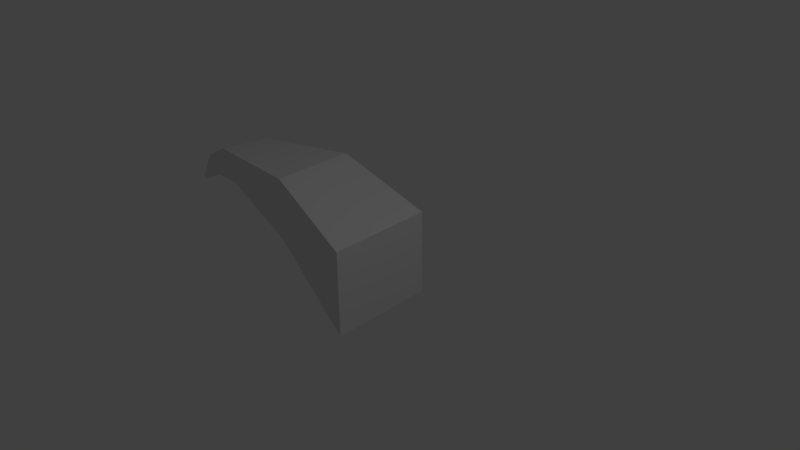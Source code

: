 # Source: rulo.blend  (saved by Blender 2.70.0; exported with 4.5.12 LTS)
import bpy
from mathutils import Matrix  # noqa: F401  (used for matrix-valued properties, if any)

bpy.ops.wm.read_factory_settings(use_empty=True)
scene = bpy.context.scene
scene.name = 'Scene'

# ---- collections
col_collection_1 = bpy.data.collections.new('Collection 1'); scene.collection.children.link(col_collection_1)

# ---- world
world_world = bpy.data.worlds.new('World'); scene.world = world_world
world_world.color = (0.05088, 0.05088, 0.05088)
world_world.use_sun_shadow = False
world_world.sun_shadow_jitter_overblur = 0.0
world_world.cycles.sampling_method = 'MANUAL'
world_world.cycles.sample_map_resolution = 256

# ---- cameras
cam_camera = bpy.data.cameras.new('Camera')
cam_camera.clip_end = 100.0
cam_camera.lens = 35.0
cam_camera.sensor_width = 32.0
cam_camera.sensor_height = 18.0
cam_camera.ortho_scale = 7.314
cam_camera.dof.focus_distance = 0.0
cam_camera.dof.aperture_fstop = 128.0

# ---- lights
light_lamp = bpy.data.lights.new('Lamp', 'POINT')
light_lamp.transmission_factor = 0.0
light_lamp.cutoff_distance = 30.0
light_lamp.energy = 100.0
light_lamp.shadow_buffer_clip_start = 1.001
light_lamp.shadow_soft_size = 0.1
light_lamp.shadow_maximum_resolution = 0.006
light_lamp.use_absolute_resolution = True
light_lamp.cycles.use_multiple_importance_sampling = False

# ---- meshes
me_cube_001 = bpy.data.meshes.new('Cube.001')
me_cube_001.from_pydata([(-2.856, -0.09816, -0.2915), (-2.832, 0.1542, -0.2931), (1.09, 0.7992, -1.052), (1.21, -0.7687, -1.027), (-2.901, -0.09816, -0.2534), (-2.878, 0.1542, -0.2549), (1.09, 0.7992, 0.1601), (1.21, -0.7687, 0.1853), (-0.2258, 0.6237, 0.6688), (-0.2507, 0.6237, -0.2038), (-0.1054, -0.6103, 0.694), (-0.1303, -0.6103, -0.1786), (-1.509, 0.3165, 0.122), (-1.753, -0.3967, 0.5963), (-1.733, 0.3165, 0.5712), (-1.529, -0.3967, 0.1472), (-2.295, 0.1869, -0.03791), (-2.469, -0.2067, 0.2428), (-2.448, 0.1869, 0.2177), (-2.316, -0.2067, -0.01277)], [], [(4, 5, 1, 0), (8, 6, 2, 9), (6, 7, 3, 2), (17, 4, 0, 19), (11, 9, 2, 3), (17, 18, 5, 4), (14, 8, 9, 12), (7, 10, 11, 3), (15, 12, 9, 11), (7, 6, 8, 10), (10, 13, 15, 11), (10, 8, 14, 13), (18, 14, 12, 16), (19, 16, 12, 15), (13, 17, 19, 15), (13, 14, 18, 17), (5, 18, 16, 1), (0, 1, 16, 19)])
me_cube_001.use_remesh_preserve_volume = False
me_cube_001.use_remesh_preserve_attributes = False
me_cube_001.use_mirror_vertex_groups = False
me_cube_001.update()

# ---- objects
ob_cube = bpy.data.objects.new('Cube', me_cube_001)
ob_lamp = bpy.data.objects.new('Lamp', light_lamp)
ob_camera = bpy.data.objects.new('Camera', cam_camera)

# ---- transforms, parenting, visibility, modifiers, constraints
ob_cube.location = (-1.052, 0.03741, 0.1735)
ob_cube.lineart.crease_threshold = 0.0
ob_lamp.location = (4.076, 1.005, 5.904)
ob_lamp.rotation_euler = (0.6503, 0.05522, 1.866)
ob_lamp.lock_rotations_4d = False
ob_lamp.empty_display_type = 'ARROWS'
ob_lamp.color = (0.0, 0.0, 0.0, 0.0)
ob_lamp.lineart.crease_threshold = 0.0
ob_camera.location = (7.481, -6.508, 5.344)
ob_camera.rotation_euler = (1.109, 0.01082, 0.8149)
ob_camera.lock_rotations_4d = False
ob_camera.empty_display_type = 'ARROWS'
ob_camera.color = (0.0, 0.0, 0.0, 0.0)
ob_camera.display_type = 'WIRE'
ob_camera.lineart.crease_threshold = 0.0

# ---- collection membership
col_collection_1.objects.link(ob_cube)
col_collection_1.objects.link(ob_lamp)
col_collection_1.objects.link(ob_camera)

# ---- scene / render settings (as saved in the file)
scene.camera = ob_camera
scene.frame_start = 1; scene.frame_end = 250; scene.frame_set(1)
scene.render.engine = 'BLENDER_EEVEE_NEXT'
scene.render.resolution_percentage = 50
scene.render.dither_intensity = 0.0
scene.cycles.use_denoising = False
scene.cycles.samples = 10
scene.cycles.sampling_pattern = 'TABULATED_SOBOL'
scene.cycles.light_sampling_threshold = 0.0
scene.cycles.use_adaptive_sampling = False
scene.cycles.use_light_tree = False
scene.cycles.blur_glossy = 0.0
scene.cycles.volume_bounces = 1
scene.cycles.pixel_filter_type = 'GAUSSIAN'
scene.cycles.sample_clamp_indirect = 0.0
scene.view_settings.view_transform = 'Standard'
bpy.context.view_layer.update()
